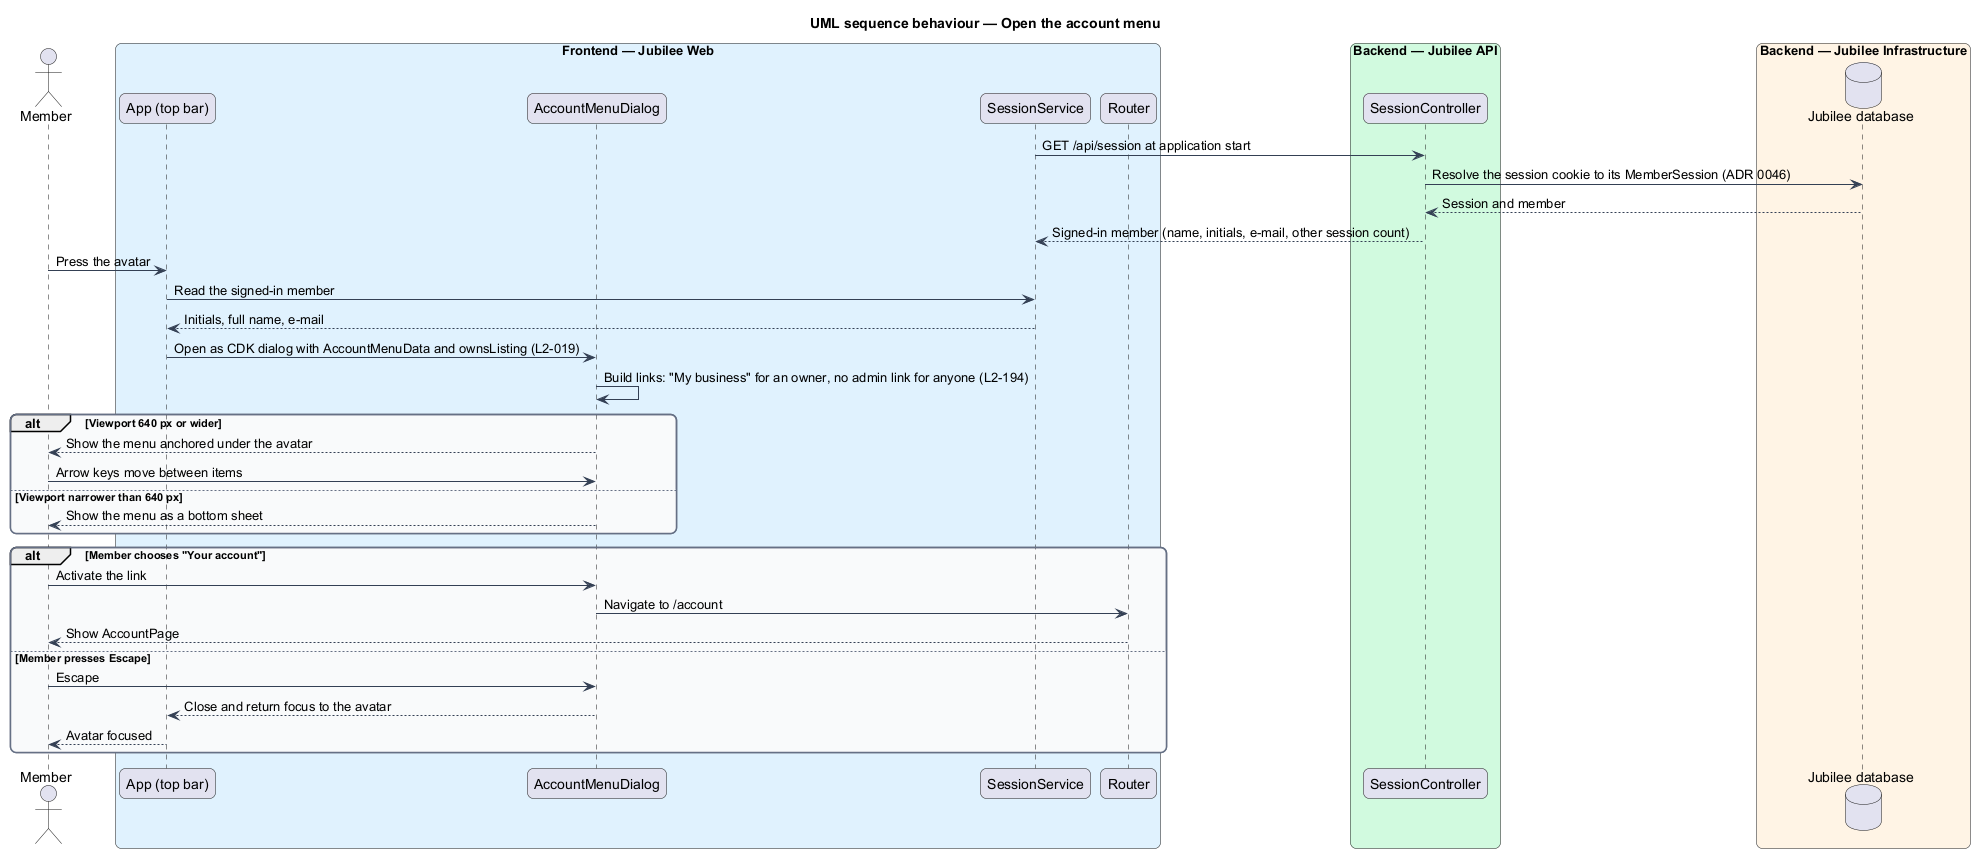

The diagram above was rendered by PlantUML. Its source (embedded in the PNG):
@startuml
title UML sequence behaviour — Open the account menu
skinparam backgroundColor #FFFFFF
skinparam shadowing false
skinparam roundcorner 12
skinparam defaultFontName Arial
skinparam ArrowColor #344054
skinparam rectangle {
  BorderColor #344054
  FontColor #101828
}
skinparam package {
  BorderColor #667085
  FontColor #101828
  BackgroundColor #F9FAFB
}


actor "Member" as actor
box "Frontend — Jubilee Web" #E0F2FE
  participant "App (top bar)" as bar
  participant "AccountMenuDialog" as menu
  participant "SessionService" as session
  participant "Router" as router
end box
box "Backend — Jubilee API" #D1FADF
  participant "SessionController" as controller
end box
box "Backend — Jubilee Infrastructure" #FFF4E5
  database "Jubilee database" as db
end box
session -> controller : GET /api/session at application start
controller -> db : Resolve the session cookie to its MemberSession (ADR 0046)
db --> controller : Session and member
controller --> session : Signed-in member (name, initials, e-mail, other session count)
actor -> bar : Press the avatar
bar -> session : Read the signed-in member
session --> bar : Initials, full name, e-mail
bar -> menu : Open as CDK dialog with AccountMenuData and ownsListing (L2-019)
menu -> menu : Build links: "My business" for an owner, no admin link for anyone (L2-194)
alt Viewport 640 px or wider
  menu --> actor : Show the menu anchored under the avatar
  actor -> menu : Arrow keys move between items
else Viewport narrower than 640 px
  menu --> actor : Show the menu as a bottom sheet
end
alt Member chooses "Your account"
  actor -> menu : Activate the link
  menu -> router : Navigate to /account
  router --> actor : Show AccountPage
else Member presses Escape
  actor -> menu : Escape
  menu --> bar : Close and return focus to the avatar
  bar --> actor : Avatar focused
end
@enduml